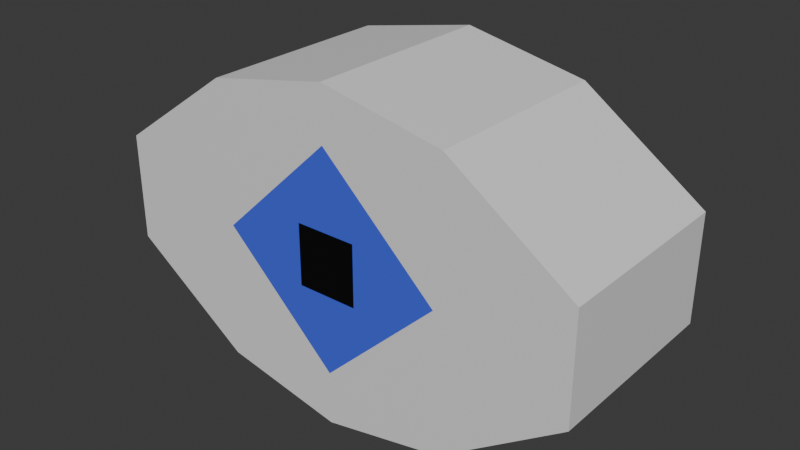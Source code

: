 # Source: Eye.blend  (saved by Blender 4.0.36; exported with 4.5.12 LTS)
import bpy
from mathutils import Matrix  # noqa: F401  (used for matrix-valued properties, if any)

bpy.ops.wm.read_factory_settings(use_empty=True)
scene = bpy.context.scene
scene.name = 'Scene'

# ---- collections
col_collection = bpy.data.collections.new('Collection'); scene.collection.children.link(col_collection)

# ---- materials (node trees are filled in below, after node groups)
mat_material = bpy.data.materials.new('Material')
mat_material.alpha_threshold = 0.0
mat_material.use_transparent_shadow = False
mat_material.roughness = 0.5
mat_material.line_color = (0.0, 0.0, 0.0, 1.0)
mat_material_001 = bpy.data.materials.new('Material.001')
mat_material_001.use_transparent_shadow = False
mat_material_002 = bpy.data.materials.new('Material.002')
mat_material_002.use_transparent_shadow = False

# ---- material node trees
mat_material.use_nodes = True; mat_material.node_tree.nodes.clear()
_N = mat_material.node_tree.nodes; _L = mat_material.node_tree.links
n0 = _N.new('ShaderNodeOutputMaterial'); n0.name = 'Material Output'; n0.location = (300, 300)
n1 = _N.new('ShaderNodeBsdfPrincipled'); n1.name = 'Principled BSDF'; n1.location = (10, 300)
n1.inputs[3].default_value = 1.45
_L.new(n1.outputs[0], n0.inputs[0])
n0.is_active_output = True
mat_material_001.use_nodes = True; mat_material_001.node_tree.nodes.clear()
_N = mat_material_001.node_tree.nodes; _L = mat_material_001.node_tree.links
n0 = _N.new('ShaderNodeBsdfPrincipled'); n0.name = 'Principled BSDF'; n0.location = (10, 300)
n0.inputs[0].default_value = (0.0, 0.0, 0.0, 1.0)
n0.inputs[3].default_value = 1.45
n1 = _N.new('ShaderNodeOutputMaterial'); n1.name = 'Material Output'; n1.location = (300, 300)
_L.new(n0.outputs[0], n1.inputs[0])
n1.is_active_output = True
mat_material_002.use_nodes = True; mat_material_002.node_tree.nodes.clear()
_N = mat_material_002.node_tree.nodes; _L = mat_material_002.node_tree.links
n0 = _N.new('ShaderNodeBsdfPrincipled'); n0.name = 'Principled BSDF'; n0.location = (10, 300)
n0.inputs[0].default_value = (0.06253, 0.1186, 0.8003, 1.0)
n0.inputs[3].default_value = 1.45
n1 = _N.new('ShaderNodeOutputMaterial'); n1.name = 'Material Output'; n1.location = (300, 300)
_L.new(n0.outputs[0], n1.inputs[0])
n1.is_active_output = True

# ---- world
world_world = bpy.data.worlds.new('World'); scene.world = world_world
world_world.use_nodes = True; world_world.node_tree.nodes.clear()
_N = world_world.node_tree.nodes; _L = world_world.node_tree.links
n0 = _N.new('ShaderNodeOutputWorld'); n0.name = 'World Output'; n0.location = (300, 300)
n1 = _N.new('ShaderNodeBackground'); n1.name = 'Background'; n1.location = (10, 300)
n1.inputs[0].default_value = (0.05088, 0.05088, 0.05088, 1.0)
_L.new(n1.outputs[0], n0.inputs[0])
n0.is_active_output = True
world_world.color = (0.05088, 0.05088, 0.05088)
world_world.use_sun_shadow = False
world_world.sun_shadow_jitter_overblur = 0.0

# ---- meshes
me_cube = bpy.data.meshes.new('Cube')
me_cube.from_pydata([(-0.1178, 0.0004718, 0.1), (0.25, -0.05506, 0.1), (-0.25, 0.05494, -0.1), (0.0, 0.1674, -0.1), (0.0, -0.1676, 0.1), (0.0, -0.1676, -0.1), (0.0, 0.1674, 0.1), (0.125, -0.1426, -0.1), (0.125, 0.1424, 0.1), (0.125, 0.1424, -0.1), (0.125, -0.1426, 0.1), (-0.125, 0.1424, -0.1), (-0.125, -0.1426, 0.1), (-0.125, -0.1426, -0.1), (-0.125, 0.1424, 0.1), (-0.1178, 0.0004718, -0.1), (-0.25, 0.05494, 0.1), (0.25, -0.05506, -0.1), (0.1178, 0.000419, -0.1), (0.03125, -0.03131, -0.1), (0.03125, 0.03119, 0.1), (-0.03125, -0.03131, 0.1), (-0.03125, 0.03119, 0.1), (-0.03125, 0.03119, -0.1), (0.03125, 0.03119, -0.1), (0.0, 0.1124, -0.1), (0.0, 0.1124, 0.1), (0.1178, 0.000419, 0.1), (0.25, 0.05494, -0.1), (0.03125, -0.03131, 0.1), (-0.03125, -0.03131, -0.1), (0.0, -0.1126, 0.1), (0.0, -0.1126, -0.1), (-0.25, -0.05506, 0.1), (-0.25, -0.05506, -0.1), (0.25, 0.05494, 0.1)], [], [(0, 33, 12), (35, 8, 27), (18, 17, 7), (11, 3, 25, 15), (11, 14, 6, 3), (15, 32, 5, 13), (7, 10, 4, 5), (27, 31, 4, 10), (24, 25, 18), (17, 1, 10, 7), (3, 6, 8, 9), (32, 18, 7, 5), (2, 16, 14, 11), (5, 4, 12, 13), (31, 0, 12, 4), (26, 20, 27), (28, 35, 1, 17), (15, 25, 23), (9, 8, 35, 28), (18, 28, 17), (26, 0, 22), (34, 33, 16, 2), (22, 0, 21), (24, 18, 19), (20, 26, 22), (27, 20, 29), (30, 19, 32), (15, 23, 30), (8, 6, 26, 27), (2, 11, 15), (25, 24, 23), (6, 14, 0, 26), (29, 21, 31), (20, 22, 21, 29), (1, 35, 27), (3, 9, 18, 25), (24, 19, 30, 23), (13, 12, 33, 34), (0, 16, 33), (9, 28, 18), (2, 15, 34), (14, 16, 0), (31, 21, 0), (34, 15, 13), (32, 19, 18), (1, 27, 10), (27, 29, 31), (15, 30, 32)])
me_cube.polygons.foreach_set('material_index', [0, 0, 0, 0, 0, 0, 0, 0, 2, 0, 0, 0, 0, 0, 0, 2, 0, 2, 0, 0, 2, 0, 2, 2, 2, 2, 2, 2, 0, 0, 2, 0, 2, 1, 0, 0, 1, 0, 0, 0, 0, 0, 2, 0, 2, 0, 2, 2])
_uv = me_cube.uv_layers.new(name='UVMap')
_uv.uv.foreach_set('vector', [0.8281, 0.7344, 0.8438, 0.75, 0.8125, 0.75, 0.0, 0.0, 0.0, 0.0, 0.0, 0.0, 0.3438, 0.7188, 0.375, 0.75, 0.3125, 0.75, 0.1875, 0.5, 0.25, 0.5, 0.25, 0.5312, 0.1875, 0.5312, 0.375, 0.3125, 0.625, 0.3125, 0.625, 0.375, 0.375, 0.375, 0.1875, 0.7188, 0.25, 0.7188, 0.25, 0.75, 0.1875, 0.75, 0.375, 0.8125, 0.625, 0.8125, 0.625, 0.875, 0.375, 0.875, 0.6875, 0.7188, 0.75, 0.7188, 0.75, 0.75, 0.6875, 0.75, 0.2656, 0.6406, 0.25, 0.625, 0.2656, 0.6406, 0.375, 0.75, 0.625, 0.75, 0.625, 0.8125, 0.375, 0.8125, 0.375, 0.375, 0.625, 0.375, 0.625, 0.4375, 0.375, 0.4375, 0.25, 0.7188, 0.3125, 0.7188, 0.3125, 0.75, 0.25, 0.75, 0.375, 0.25, 0.625, 0.25, 0.625, 0.3125, 0.375, 0.3125, 0.375, 0.875, 0.625, 0.875, 0.625, 0.9375, 0.375, 0.9375, 0.75, 0.7188, 0.8125, 0.7344, 0.8125, 0.75, 0.75, 0.75, 0.75, 0.625, 0.7344, 0.625, 0.7344, 0.625, 0.375, 0.5, 0.625, 0.5, 0.625, 0.5625, 0.375, 0.5625, 0.1875, 0.5312, 0.25, 0.5625, 0.2188, 0.5625, 0.375, 0.4375, 0.625, 0.4375, 0.625, 0.4375, 0.375, 0.4375, 0.375, 0.4375, 0.375, 0.4375, 0.375, 0.4375, 0.75, 0.5312, 0.8125, 0.5625, 0.7656, 0.5625, 0.375, 0.0, 0.625, 0.0, 0.625, 0.0625, 0.375, 0.0625, 0.7812, 0.6562, 0.8125, 0.6875, 0.7812, 0.6875, 0.2812, 0.6562, 0.3125, 0.6875, 0.2812, 0.6875, 0.7344, 0.625, 0.75, 0.625, 0.75, 0.6562, 0.6875, 0.625, 0.7188, 0.625, 0.7188, 0.6562, 0.25, 0.6719, 0.2656, 0.6875, 0.25, 0.6875, 0.1875, 0.625, 0.2188, 0.625, 0.2188, 0.6562, 0.625, 0.4375, 0.625, 0.375, 0.625, 0.375, 0.625, 0.4375, 0.125, 0.5, 0.1875, 0.5, 0.1562, 0.5312, 0.25, 0.625, 0.2656, 0.6406, 0.25, 0.6562, 0.75, 0.5, 0.8125, 0.5, 0.8125, 0.5312, 0.75, 0.5312, 0.7344, 0.6719, 0.75, 0.6719, 0.75, 0.6875, 0.7344, 0.625, 0.75, 0.6562, 0.75, 0.6719, 0.7188, 0.6562, 0.625, 0.5625, 0.625, 0.5, 0.625, 0.5625, 0.375, 0.375, 0.375, 0.4375, 0.375, 0.4375, 0.375, 0.375, 0.2812, 0.6562, 0.2656, 0.6875, 0.25, 0.6719, 0.25, 0.6562, 0.375, 0.9375, 0.625, 0.9375, 0.625, 0.9688, 0.375, 0.9688, 0.8438, 0.6875, 0.875, 0.6875, 0.8438, 0.75, 0.375, 0.4375, 0.375, 0.4375, 0.375, 0.4375, 0.125, 0.6875, 0.1562, 0.7344, 0.125, 0.75, 0.8125, 0.5, 0.875, 0.5625, 0.8125, 0.5312, 0.75, 0.6875, 0.7812, 0.6875, 0.8125, 0.7344, 0.1562, 0.75, 0.1875, 0.7344, 0.1875, 0.75, 0.25, 0.6875, 0.2812, 0.6875, 0.3125, 0.7188, 0.625, 0.6875, 0.6875, 0.7188, 0.6875, 0.75, 0.6875, 0.6875, 0.7344, 0.6875, 0.75, 0.7188, 0.1875, 0.6875, 0.2344, 0.6875, 0.25, 0.7188])
me_cube.materials.append(mat_material)
me_cube.materials.append(mat_material_001)
me_cube.materials.append(mat_material_002)
me_cube.use_mirror_vertex_groups = False
me_cube.update()

# ---- objects
ob_cube = bpy.data.objects.new('Cube', me_cube)

# ---- transforms, parenting, visibility, modifiers, constraints
ob_cube.location = (0.0, 0.0, 0.0)
ob_cube.rotation_euler = (1.571, 0.0, 0.0)
ob_cube.lock_rotations_4d = False
ob_cube.empty_display_type = 'ARROWS'
ob_cube.lineart.crease_threshold = 0.0

# ---- collection membership
col_collection.objects.link(ob_cube)

# ---- scene / render settings (as saved in the file)
scene.frame_start = 1; scene.frame_end = 250; scene.frame_set(1)
scene.render.engine = 'BLENDER_EEVEE_NEXT'
scene.cycles.sampling_pattern = 'TABULATED_SOBOL'
bpy.context.view_layer.update()

# ---- added for rendering (the .blend has no active camera and no usable light): camera, sun
cam_auto = bpy.data.cameras.new('AutoCamera')
cam_auto.lens = 50.0
cam_auto.sensor_width = 36.0
cam_auto.clip_end = 1000.0
ob_auto_camera = bpy.data.objects.new('AutoCamera', cam_auto)
scene.collection.objects.link(ob_auto_camera)
ob_auto_camera.location = (0.586789, -0.704146, 0.469375)
ob_auto_camera.rotation_euler = (1.09748, -7.21219e-08, 0.694738)
scene.camera = ob_auto_camera
light_auto_sun = bpy.data.lights.new('AutoSun', 'SUN')
light_auto_sun.energy = 3.0
light_auto_sun.angle = 0.0523599
ob_auto_sun = bpy.data.objects.new('AutoSun', light_auto_sun)
scene.collection.objects.link(ob_auto_sun)
ob_auto_sun.rotation_euler = (0.872665, 0.174533, 0.523599)
bpy.context.view_layer.update()
